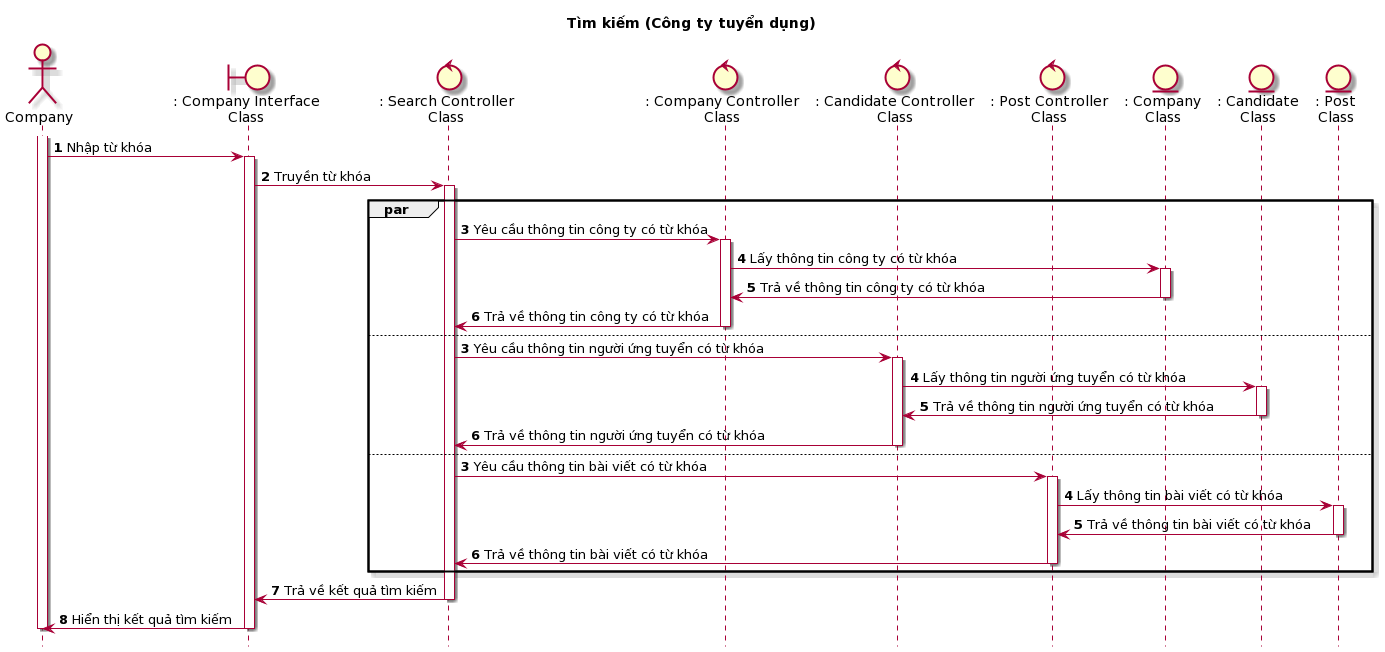

The diagram above was rendered by PlantUML. Its source (embedded in the PNG):
@startuml
skin rose
hide footbox

title Tìm kiếm (Công ty tuyển dụng)

actor Company as company
boundary ": Company Interface\nClass" as companyInterface
control ": Search Controller\nClass" as searchController
control ": Company Controller\nClass" as companyController
control ": Candidate Controller\nClass" as candidateController
control ": Post Controller\nClass" as postController
entity ": Company\nClass" as companyClass
entity ": Candidate\nClass" as candidateClass
entity ": Post\nClass" as postClass

autonumber
company++
company -> companyInterface++: Nhập từ khóa
companyInterface -> searchController++: Truyền từ khóa
par
    searchController -> companyController++: Yêu cầu thông tin công ty có từ khóa
    companyController -> companyClass++: Lấy thông tin công ty có từ khóa
    companyClass -> companyController--: Trả về thông tin công ty có từ khóa
    companyController -> searchController--: Trả về thông tin công ty có từ khóa
else
    autonumber 3
    searchController -> candidateController++: Yêu cầu thông tin người ứng tuyển có từ khóa
    candidateController -> candidateClass++: Lấy thông tin người ứng tuyển có từ khóa
    candidateClass -> candidateController--: Trả về thông tin người ứng tuyển có từ khóa
    candidateController -> searchController--: Trả về thông tin người ứng tuyển có từ khóa
else
    autonumber 3
    searchController -> postController++: Yêu cầu thông tin bài viết có từ khóa
    postController -> postClass++: Lấy thông tin bài viết có từ khóa
    postClass -> postController--: Trả về thông tin bài viết có từ khóa
    postController -> searchController--: Trả về thông tin bài viết có từ khóa
end
searchController -> companyInterface--: Trả về kết quả tìm kiếm
companyInterface -> company--: Hiển thị kết quả tìm kiếm
company--
@enduml